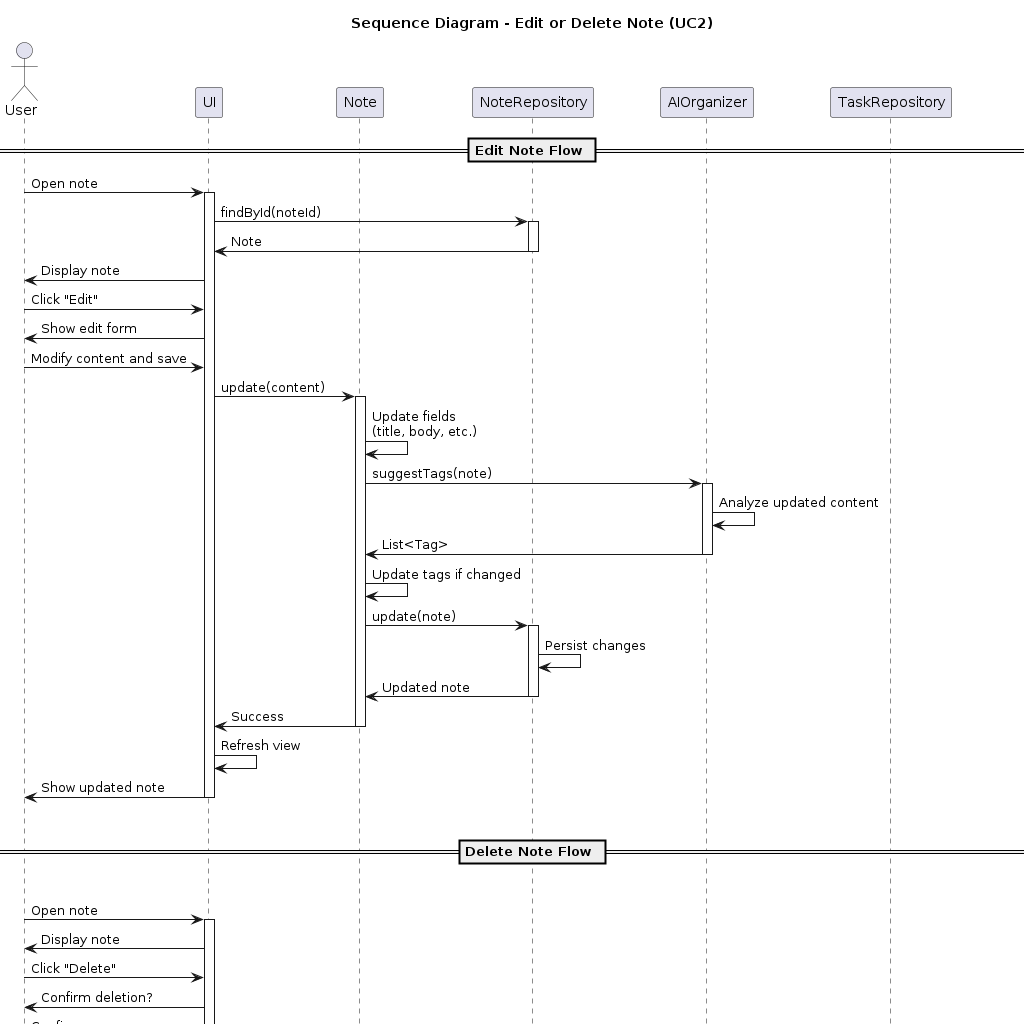

The diagram above was rendered by PlantUML. Its source (embedded in the PNG):
@startuml
title Sequence Diagram - Edit or Delete Note (UC2)

actor User
participant UI
participant Note
participant NoteRepository
participant AIOrganizer
participant TaskRepository

== Edit Note Flow ==

User -> UI: Open note
activate UI

UI -> NoteRepository: findById(noteId)
activate NoteRepository
NoteRepository -> UI: Note
deactivate NoteRepository

UI -> User: Display note

User -> UI: Click "Edit"

UI -> User: Show edit form

User -> UI: Modify content and save

UI -> Note: update(content)
activate Note

Note -> Note: Update fields\n(title, body, etc.)

Note -> AIOrganizer: suggestTags(note)
activate AIOrganizer
AIOrganizer -> AIOrganizer: Analyze updated content
AIOrganizer -> Note: List<Tag>
deactivate AIOrganizer

Note -> Note: Update tags if changed

Note -> NoteRepository: update(note)
activate NoteRepository
NoteRepository -> NoteRepository: Persist changes
NoteRepository -> Note: Updated note
deactivate NoteRepository

Note -> UI: Success
deactivate Note

UI -> UI: Refresh view
UI -> User: Show updated note

deactivate UI

|||
== Delete Note Flow ==
|||

User -> UI: Open note
activate UI

UI -> User: Display note

User -> UI: Click "Delete"

UI -> User: Confirm deletion?

User -> UI: Confirm

UI -> Note: delete()
activate Note

Note -> TaskRepository: findByNoteId(noteId)
activate TaskRepository
TaskRepository -> Note: List<TodoItem>
deactivate TaskRepository

alt Has linked tasks
  Note -> TaskRepository: deleteByNoteId(noteId)
  activate TaskRepository
  TaskRepository -> TaskRepository: Delete all linked tasks
  TaskRepository -> Note: Deleted
  deactivate TaskRepository
end

Note -> NoteRepository: delete(noteId)
activate NoteRepository
NoteRepository -> NoteRepository: Remove from database
NoteRepository -> Note: Success
deactivate NoteRepository

Note -> UI: Deleted
deactivate Note

UI -> UI: Remove from board
UI -> User: "Note deleted"

deactivate UI
@enduml